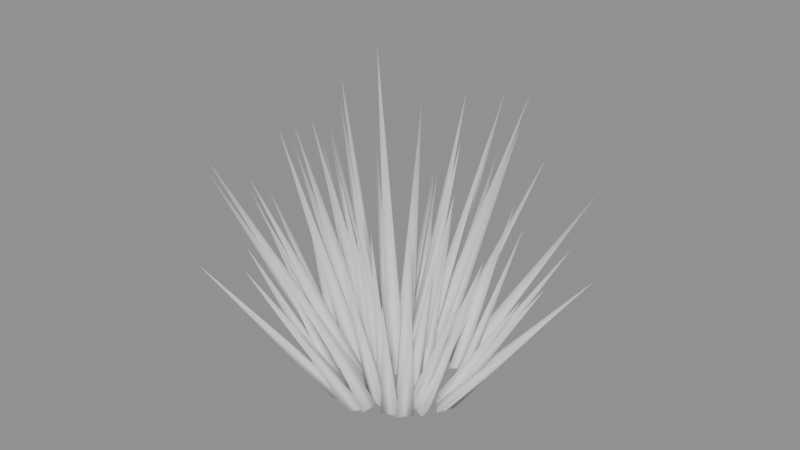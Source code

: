 # Source: wet_grass_2.blend  (saved by Blender 5.2.44; exported with 4.5.12 LTS)
import bpy
from mathutils import Matrix  # noqa: F401  (used for matrix-valued properties, if any)

bpy.ops.wm.read_factory_settings(use_empty=True)
scene = bpy.context.scene
scene.name = 'Scene'

# ---- meshes
me_foliage = bpy.data.meshes.new('foliage')
me_foliage.from_pydata([(0.013, 0.0002832, 0.0), (-0.006744, 0.01111, 0.0), (-0.006253, -0.0114, 0.0), (-0.0181, -0.01058, 0.4), (0.03304, 0.05211, 0.0), (0.01897, 0.03453, 0.0), (0.04123, 0.03114, 0.0), (0.1049, 0.1325, 0.2621), (-0.0589, -0.03118, 0.0), (-0.07554, -0.01601, 0.0), (-0.08036, -0.038, 0.0), (-0.212, -0.08409, 0.224), (-0.0294, 0.006318, 0.0), (-0.0514, 0.001527, 0.0), (-0.03625, -0.01513, 0.0), (-0.1479, -0.00921, 0.2835), (0.06845, 0.02926, 0.0), (0.08881, 0.01966, 0.0), (0.08695, 0.0421, 0.0), (0.2077, 0.07739, 0.1662), (-0.06662, 0.006742, 0.0), (-0.06077, 0.02848, 0.0), (-0.08253, 0.02268, 0.0), (-0.1948, 0.05373, 0.1966), (0.06879, -0.02442, 0.0), (0.05794, -0.004693, 0.0), (0.04628, -0.02396, 0.0), (0.1498, -0.04595, 0.2216), (0.04136, -0.05228, 0.0), (0.03717, -0.0744, 0.0), (0.05842, -0.06698, 0.0), (0.1068, -0.151, 0.205), (0.01455, -0.00471, 0.0), (0.03692, -0.002174, 0.0), (0.02354, 0.01593, 0.0), (0.1111, 0.0134, 0.3312), (-0.05354, -0.01917, 0.0), (-0.07603, -0.02024, 0.0), (-0.06386, -0.03918, 0.0), (-0.2123, -0.08627, 0.2446), (0.005576, -0.04726, 0.0), (-0.01591, -0.054, 0.0), (0.000671, -0.06923, 0.0), (-0.01167, -0.2059, 0.2737), (-0.0478, -0.01074, 0.0), (-0.04243, -0.03261, 0.0), (-0.02618, -0.01702, 0.0), (-0.1173, -0.06085, 0.2978), (-0.05375, 0.01395, 0.0), (-0.0443, 0.03439, 0.0), (-0.06672, 0.03236, 0.0), (-0.1982, 0.09704, 0.2609), (-0.05292, 0.03477, 0.0), (-0.06499, 0.01576, 0.0), (-0.04249, 0.01482, 0.0), (-0.1602, 0.06527, 0.2319), (-0.06347, -0.02058, 0.0), (-0.0738, -0.0005781, 0.0), (-0.08596, -0.01953, 0.0), (-0.1701, -0.03101, 0.1976), (-0.06564, 0.01624, 0.0), (-0.06078, -0.005746, 0.0), (-0.04417, 0.009456, 0.0), (-0.1796, 0.02101, 0.2386), (-0.0805, 0.005589, 0.0), (-0.08248, 0.02802, 0.0), (-0.1009, 0.0151, 0.0), (-0.1948, 0.03595, 0.1809), (-0.04678, 0.03497, 0.0), (-0.05934, 0.01629, 0.0), (-0.03688, 0.01475, 0.0), (-0.1445, 0.06669, 0.2887), (-0.03752, 0.03374, 0.0), (-0.04601, 0.0546, 0.0), (-0.05983, 0.03682, 0.0), (-0.1267, 0.1106, 0.2246), (-0.0005103, 0.005126, 0.0), (0.0216, 0.0008472, 0.0), (0.01425, 0.02213, 0.0), (0.05625, 0.04474, 0.3508), (0.03681, 0.05819, 0.0), (0.0145, 0.05509, 0.0), (0.02834, 0.03733, 0.0), (0.08079, 0.1528, 0.2261), (-0.04826, -0.04997, 0.0), (-0.05269, -0.07205, 0.0), (-0.03135, -0.06485, 0.0), (-0.09727, -0.1374, 0.1917), (-0.0361, -0.03943, 0.0), (-0.0194, -0.05454, 0.0), (-0.01467, -0.03253, 0.0), (-0.07858, -0.1417, 0.2775), (0.07305, -0.01602, 0.0), (0.08581, -0.03457, 0.0), (0.0955, -0.01425, 0.0), (0.2283, -0.05818, 0.1818), (0.0703, -0.01755, 0.0), (0.08964, -0.006026, 0.0), (0.06999, 0.004962, 0.0), (0.2037, -0.0165, 0.196), (-0.04912, -0.03036, 0.0), (-0.07043, -0.02308, 0.0), (-0.06608, -0.04517, 0.0), (-0.1402, -0.0745, 0.2001), (0.02181, -0.08758, 0.0), (0.02402, -0.06517, 0.0), (0.003511, -0.07446, 0.0), (0.04101, -0.1888, 0.203), (-0.04656, 0.06658, 0.0), (-0.02416, 0.06891, 0.0), (-0.03738, 0.08714, 0.0), (-0.08805, 0.1813, 0.2013), (0.03026, -0.03739, 0.0), (0.03698, -0.01589, 0.0), (0.01501, -0.02083, 0.0), (0.06985, -0.06294, 0.2663), (0.05785, 0.06309, 0.0), (0.046, 0.08224, 0.0), (0.03534, 0.0624, 0.0), (0.1351, 0.2016, 0.2024), (0.06611, -0.01917, 0.0), (0.08863, -0.0196, 0.0), (0.07774, 0.0001095, 0.0), (0.1866, -0.03103, 0.1839), (-0.02289, -0.08878, 0.0), (-0.00613, -0.07375, 0.0), (-0.02753, -0.06675, 0.0), (-0.05798, -0.2351, 0.2249), (-0.008141, 0.09, 0.0), (-0.006095, 0.06758, 0.0), (0.0123, 0.08057, 0.0), (-0.00156, 0.1921, 0.2211), (0.00251, 0.02515, 0.0), (-0.01963, 0.02925, 0.0), (-0.01211, 0.008028, 0.0), (-0.04569, 0.0976, 0.2995), (0.007226, 0.09114, 0.0), (-0.01529, 0.09133, 0.0), (-0.004197, 0.07173, 0.0), (-0.01082, 0.2243, 0.1796), (0.06917, -0.05404, 0.0), (0.04677, -0.05169, 0.0), (0.05594, -0.07226, 0.0), (0.1313, -0.136, 0.1987), (-0.001003, -0.07672, 0.0), (0.006897, -0.09781, 0.0), (0.02121, -0.08043, 0.0), (0.02152, -0.2025, 0.1828), (0.02147, -0.04527, 0.0), (0.009335, -0.06423, 0.0), (0.03183, -0.06526, 0.0), (0.05267, -0.147, 0.2234), (-0.05413, 0.01929, 0.0), (-0.06942, 0.03582, 0.0), (-0.07609, 0.01432, 0.0), (-0.167, 0.05809, 0.2321), (0.04231, -0.009777, 0.0), (0.02179, -0.0005071, 0.0), (0.02402, -0.02291, 0.0), (0.1081, -0.04071, 0.282), (0.07755, -0.05115, 0.0), (0.07561, -0.02872, 0.0), (0.05715, -0.04161, 0.0), (0.1716, -0.09912, 0.2041), (-0.003376, 0.03523, 0.0), (0.01252, 0.01929, 0.0), (0.01838, 0.04103, 0.0), (0.04042, 0.1403, 0.3232), (0.007886, 0.03551, 0.0), (0.01047, 0.01314, 0.0), (0.02855, 0.02656, 0.0), (0.08069, 0.1294, 0.3325), (0.01565, -0.02988, 0.0), (-0.005234, -0.02147, 0.0), (-0.002074, -0.04376, 0.0), (0.008788, -0.1002, 0.29), (-0.02936, 0.008099, 0.0), (-0.02663, -0.01425, 0.0), (-0.008635, -0.0007136, 0.0), (-0.1169, -0.01242, 0.3006), (0.045, -0.03617, 0.0), (0.05907, -0.05375, 0.0), (0.06726, -0.03278, 0.0), (0.1859, -0.1332, 0.2326), (0.02716, -0.01902, 0.0), (0.02702, 0.003498, 0.0), (0.007593, -0.007878, 0.0), (0.1159, -0.0439, 0.339), (-0.07441, 0.01739, 0.0), (-0.06051, 0.0351, 0.0), (-0.0828, 0.03828, 0.0), (-0.2039, 0.08503, 0.2234), (-0.01968, 0.05367, 0.0), (-0.03957, 0.06422, 0.0), (-0.03876, 0.04172, 0.0), (-0.09434, 0.1536, 0.239), (0.03309, -0.03555, 0.0), (0.05378, -0.04444, 0.0), (0.05113, -0.02208, 0.0), (0.122, -0.0902, 0.233), (0.08224, 0.02676, 0.0), (0.06022, 0.02208, 0.0), (0.07529, 0.005346, 0.0), (0.1923, 0.04785, 0.2102), (-0.0403, 0.001416, 0.0), (-0.01816, -0.002714, 0.0), (-0.02565, 0.01852, 0.0), (-0.09839, 0.02015, 0.3412), (0.01066, 0.04079, 0.0), (0.0212, 0.02088, 0.0), (0.03317, 0.03996, 0.0), (0.07642, 0.1194, 0.2955), (-0.01388, -0.0797, 0.0), (-0.02249, -0.05889, 0.0), (-0.0362, -0.07675, 0.0), (-0.059, -0.1751, 0.1918), (0.006688, -0.04838, 0.0), (0.02166, -0.03156, 0.0), (-0.0003881, -0.027, 0.0), (0.02734, -0.1046, 0.3119), (0.02572, -0.03483, 0.0), (0.004489, -0.02733, 0.0), (0.008614, -0.04947, 0.0), (0.03961, -0.1139, 0.2579)], [], [(0, 1, 3), (1, 2, 3), (2, 0, 3), (4, 5, 7), (5, 6, 7), (6, 4, 7), (8, 9, 11), (9, 10, 11), (10, 8, 11), (12, 13, 15), (13, 14, 15), (14, 12, 15), (16, 17, 19), (17, 18, 19), (18, 16, 19), (20, 21, 23), (21, 22, 23), (22, 20, 23), (24, 25, 27), (25, 26, 27), (26, 24, 27), (28, 29, 31), (29, 30, 31), (30, 28, 31), (32, 33, 35), (33, 34, 35), (34, 32, 35), (36, 37, 39), (37, 38, 39), (38, 36, 39), (40, 41, 43), (41, 42, 43), (42, 40, 43), (44, 45, 47), (45, 46, 47), (46, 44, 47), (48, 49, 51), (49, 50, 51), (50, 48, 51), (52, 53, 55), (53, 54, 55), (54, 52, 55), (56, 57, 59), (57, 58, 59), (58, 56, 59), (60, 61, 63), (61, 62, 63), (62, 60, 63), (64, 65, 67), (65, 66, 67), (66, 64, 67), (68, 69, 71), (69, 70, 71), (70, 68, 71), (72, 73, 75), (73, 74, 75), (74, 72, 75), (76, 77, 79), (77, 78, 79), (78, 76, 79), (80, 81, 83), (81, 82, 83), (82, 80, 83), (84, 85, 87), (85, 86, 87), (86, 84, 87), (88, 89, 91), (89, 90, 91), (90, 88, 91), (92, 93, 95), (93, 94, 95), (94, 92, 95), (96, 97, 99), (97, 98, 99), (98, 96, 99), (100, 101, 103), (101, 102, 103), (102, 100, 103), (104, 105, 107), (105, 106, 107), (106, 104, 107), (108, 109, 111), (109, 110, 111), (110, 108, 111), (112, 113, 115), (113, 114, 115), (114, 112, 115), (116, 117, 119), (117, 118, 119), (118, 116, 119), (120, 121, 123), (121, 122, 123), (122, 120, 123), (124, 125, 127), (125, 126, 127), (126, 124, 127), (128, 129, 131), (129, 130, 131), (130, 128, 131), (132, 133, 135), (133, 134, 135), (134, 132, 135), (136, 137, 139), (137, 138, 139), (138, 136, 139), (140, 141, 143), (141, 142, 143), (142, 140, 143), (144, 145, 147), (145, 146, 147), (146, 144, 147), (148, 149, 151), (149, 150, 151), (150, 148, 151), (152, 153, 155), (153, 154, 155), (154, 152, 155), (156, 157, 159), (157, 158, 159), (158, 156, 159), (160, 161, 163), (161, 162, 163), (162, 160, 163), (164, 165, 167), (165, 166, 167), (166, 164, 167), (168, 169, 171), (169, 170, 171), (170, 168, 171), (172, 173, 175), (173, 174, 175), (174, 172, 175), (176, 177, 179), (177, 178, 179), (178, 176, 179), (180, 181, 183), (181, 182, 183), (182, 180, 183), (184, 185, 187), (185, 186, 187), (186, 184, 187), (188, 189, 191), (189, 190, 191), (190, 188, 191), (192, 193, 195), (193, 194, 195), (194, 192, 195), (196, 197, 199), (197, 198, 199), (198, 196, 199), (200, 201, 203), (201, 202, 203), (202, 200, 203), (204, 205, 207), (205, 206, 207), (206, 204, 207), (208, 209, 211), (209, 210, 211), (210, 208, 211), (212, 213, 215), (213, 214, 215), (214, 212, 215), (216, 217, 219), (217, 218, 219), (218, 216, 219), (220, 221, 223), (221, 222, 223), (222, 220, 223)])
me_foliage.polygons.foreach_set('use_smooth', [True] * 168)
me_foliage.update()
me_trunk = bpy.data.meshes.new('trunk')
me_trunk.from_pydata([(0.07045, 0.0448, 0.0), (0.05313, 0.04496, 0.0), (0.06165, 0.02988, 0.0), (0.1162, 0.07503, 0.1982), (0.04176, -0.02012, 0.0), (0.05194, -0.006104, 0.0), (0.03471, -0.004293, 0.0), (0.09214, -0.0219, 0.2569), (-0.01813, 0.0648, 0.0), (-0.03329, 0.05642, 0.0), (-0.01845, 0.04748, 0.0), (-0.06837, 0.1651, 0.2141), (-0.03501, 0.07398, 0.0), (-0.02122, 0.08446, 0.0), (-0.03719, 0.09117, 0.0), (-0.04456, 0.1191, 0.1654), (0.03947, 0.06029, 0.0), (0.04204, 0.04317, 0.0), (0.05559, 0.05396, 0.0), (0.0871, 0.1, 0.2097), (-0.02874, -0.0756, 0.0), (-0.02843, -0.05829, 0.0), (-0.04358, -0.06667, 0.0), (-0.06837, -0.1361, 0.2056), (-0.04831, -0.04029, 0.0), (-0.03105, -0.04167, 0.0), (-0.03848, -0.02603, 0.0), (-0.1134, -0.1039, 0.2252), (-0.05364, -0.02805, 0.0), (-0.06692, -0.01693, 0.0), (-0.06991, -0.03399, 0.0), (-0.1627, -0.06746, 0.2128), (-0.07385, -0.01203, 0.0), (-0.0758, -0.02924, 0.0), (-0.05992, -0.02233, 0.0), (-0.107, -0.03247, 0.1851), (0.03422, -0.04857, 0.0), (0.01887, -0.04056, 0.0), (0.0196, -0.05786, 0.0), (0.05057, -0.1023, 0.2428)], [], [(0, 1, 3), (1, 2, 3), (2, 0, 3), (4, 5, 7), (5, 6, 7), (6, 4, 7), (8, 9, 11), (9, 10, 11), (10, 8, 11), (12, 13, 15), (13, 14, 15), (14, 12, 15), (16, 17, 19), (17, 18, 19), (18, 16, 19), (20, 21, 23), (21, 22, 23), (22, 20, 23), (24, 25, 27), (25, 26, 27), (26, 24, 27), (28, 29, 31), (29, 30, 31), (30, 28, 31), (32, 33, 35), (33, 34, 35), (34, 32, 35), (36, 37, 39), (37, 38, 39), (38, 36, 39)])
me_trunk.polygons.foreach_set('use_smooth', [True] * 30)
me_trunk.update()

# ---- objects
ob_foliage = bpy.data.objects.new('foliage', me_foliage)
ob_trunk = bpy.data.objects.new('trunk', me_trunk)

# ---- transforms, parenting, visibility, modifiers, constraints
ob_foliage.location = (0.0, 0.0, 0.0)
ob_trunk.location = (0.0, 0.0, 0.0)

# ---- collection membership
scene.collection.objects.link(ob_foliage)
scene.collection.objects.link(ob_trunk)

# ---- scene / render settings (as saved in the file)
scene.frame_start = 1; scene.frame_end = 250; scene.frame_set(1)
scene.render.engine = 'BLENDER_EEVEE_NEXT'
scene.render.bake_bias = 0.0
scene.render.bake_samples = 0
scene.render.compositor_device = 'GPU'
scene.eevee.use_volume_custom_range = False
scene.eevee.fast_gi_thickness_near = 0.1
scene.eevee.fast_gi_thickness_far = 0.0
scene.eevee.ray_tracing_options.screen_trace_thickness = 0.1
bpy.context.view_layer.update()

# ---- added for rendering (the .blend has no active camera and no usable light): camera, sun + grey world if the file has none
cam_auto = bpy.data.cameras.new('AutoCamera')
cam_auto.lens = 50.0
cam_auto.sensor_width = 36.0
cam_auto.clip_end = 1000.0
ob_auto_camera = bpy.data.objects.new('AutoCamera', cam_auto)
scene.collection.objects.link(ob_auto_camera)
ob_auto_camera.location = (0.703518, -0.840042, 0.756443)
ob_auto_camera.rotation_euler = (1.09748, -7.21219e-08, 0.694738)
scene.camera = ob_auto_camera
light_auto_sun = bpy.data.lights.new('AutoSun', 'SUN')
light_auto_sun.energy = 3.0
light_auto_sun.angle = 0.0523599
ob_auto_sun = bpy.data.objects.new('AutoSun', light_auto_sun)
scene.collection.objects.link(ob_auto_sun)
ob_auto_sun.rotation_euler = (0.872665, 0.174533, 0.523599)
if scene.world is None:
    world_auto = bpy.data.worlds.new('AutoWorld')
    world_auto.color = (0.3, 0.3, 0.3)
    scene.world = world_auto
bpy.context.view_layer.update()
